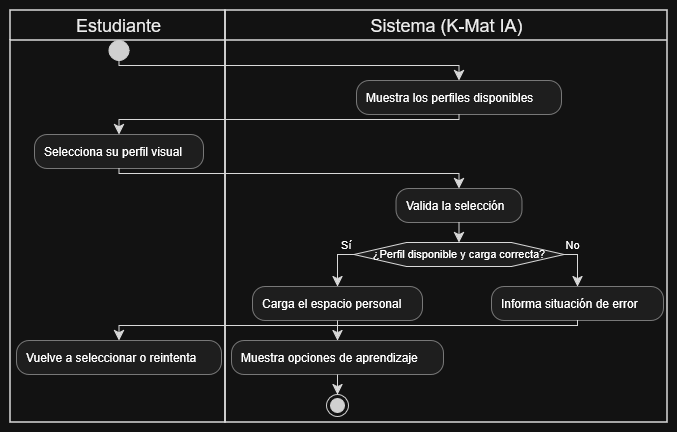

The diagram above was exported from draw.io. Its source (the exported page's mxGraphModel, read from the mxfile embedded in the PNG):
<mxGraphModel dx="1269" dy="546" grid="1" gridSize="10" guides="1" tooltips="1" connect="1" arrows="1" fold="1" page="1" pageScale="1" pageWidth="827" pageHeight="1169" math="0" shadow="0">
  <root>
    <mxCell id="0" />
    <mxCell id="1" parent="0" />
    <UserObject label="" plantUmlData="{&#10;  &quot;data&quot;: &quot;@startuml\n|Estudiante|\nstart\n|Sistema (K-Mat IA)|\n:Muestra los perfiles disponibles;\n|Estudiante|\n:Selecciona su perfil visual;\n|Sistema (K-Mat IA)|\n:Valida la selección;\nif (¿Perfil disponible y carga correcta?) then (Sí)\n  :Carga el espacio personal;\n  :Muestra opciones de aprendizaje;\n  stop\nelse (No)\n  :Informa situación de error;\n  |Estudiante|\n  :Vuelve a seleccionar o reintenta;\n  detach\nendif\n@enduml&quot;,&#10;  &quot;config&quot;: null&#10;}" id="C9GaBd-ZsQYvEXw9NQdx-21">
      <mxCell connectable="0" parent="1" style="group;transparentBounds=1;editIcon=1;lockedGroup=0;groupPadding=10;" vertex="1">
        <mxGeometry as="geometry" />
      </mxCell>
    </UserObject>
    <UserObject label="Estudiante" plantUmlId="lane_32" plantUmlBaseStyle="swimlane;collapsible=0;startSize=30;fillColor=none;swimlaneFillColor=none;strokeColor=#181818;strokeWidth=1.5;fontColor=#000000;fontSize=18;fontStyle=0;html=1;" plantUmlBaseValue="Estudiante" id="C9GaBd-ZsQYvEXw9NQdx-22">
      <mxCell parent="C9GaBd-ZsQYvEXw9NQdx-21" style="swimlane;collapsible=0;startSize=30;fillColor=none;swimlaneFillColor=none;strokeColor=#181818;strokeWidth=1.5;fontColor=#000000;fontSize=18;fontStyle=0;html=1;" vertex="1">
        <mxGeometry height="412" width="215" x="30" y="30" as="geometry" />
      </mxCell>
    </UserObject>
    <UserObject label="Sistema (K-Mat IA)" plantUmlId="lane_33" plantUmlBaseStyle="swimlane;collapsible=0;startSize=30;fillColor=none;swimlaneFillColor=none;strokeColor=#181818;strokeWidth=1.5;fontColor=#000000;fontSize=18;fontStyle=0;html=1;" plantUmlBaseValue="Sistema (K-Mat IA)" id="C9GaBd-ZsQYvEXw9NQdx-23">
      <mxCell parent="C9GaBd-ZsQYvEXw9NQdx-21" style="swimlane;collapsible=0;startSize=30;fillColor=none;swimlaneFillColor=none;strokeColor=#181818;strokeWidth=1.5;fontColor=#000000;fontSize=18;fontStyle=0;html=1;" vertex="1">
        <mxGeometry height="412" width="442" x="245" y="30" as="geometry" />
      </mxCell>
    </UserObject>
    <UserObject label="" plantUmlId="start_0" plantUmlBaseStyle="ellipse;fillColor=#222222;strokeColor=#222222;" plantUmlBaseValue="" id="C9GaBd-ZsQYvEXw9NQdx-24">
      <mxCell parent="C9GaBd-ZsQYvEXw9NQdx-21" style="ellipse;fillColor=#222222;strokeColor=#222222;" vertex="1">
        <mxGeometry height="20" width="20" x="128.5" y="60" as="geometry" />
      </mxCell>
    </UserObject>
    <UserObject label="" plantUmlId="e_1" plantUmlBaseStyle="endArrow=classic;endSize=8;strokeColor=#181818;curved=0;rounded=0;fontSize=11;sourcePerimeterSpacing=0;targetPerimeterSpacing=0;" plantUmlBaseValue="" id="C9GaBd-ZsQYvEXw9NQdx-25">
      <mxCell edge="1" parent="C9GaBd-ZsQYvEXw9NQdx-21" source="C9GaBd-ZsQYvEXw9NQdx-24" style="endArrow=classic;endSize=8;strokeColor=#181818;curved=0;rounded=0;fontSize=11;sourcePerimeterSpacing=0;targetPerimeterSpacing=0;" target="C9GaBd-ZsQYvEXw9NQdx-26">
        <mxGeometry relative="1" as="geometry">
          <Array as="points">
            <mxPoint x="138.5" y="85" />
            <mxPoint x="478.5" y="85" />
          </Array>
          <mxPoint x="138.5" y="80" as="sourcePoint" />
          <mxPoint x="478.5" y="100" as="targetPoint" />
        </mxGeometry>
      </mxCell>
    </UserObject>
    <UserObject label="Muestra los perfiles disponibles" plantUmlId="action_4" plantUmlBaseStyle="rounded=1;absoluteArcSize=1;arcSize=25;fillColor=#F1F1F1;strokeColor=#181818;strokeWidth=0.5;whiteSpace=wrap;fontSize=12;align=left;spacingLeft=8;" plantUmlBaseValue="Muestra los perfiles disponibles" id="C9GaBd-ZsQYvEXw9NQdx-26">
      <mxCell parent="C9GaBd-ZsQYvEXw9NQdx-21" style="rounded=1;absoluteArcSize=1;arcSize=25;fillColor=#F1F1F1;strokeColor=#181818;strokeWidth=0.5;whiteSpace=wrap;fontSize=12;align=left;spacingLeft=8;" vertex="1">
        <mxGeometry height="34" width="205" x="376" y="100" as="geometry" />
      </mxCell>
    </UserObject>
    <UserObject label="" plantUmlId="e_5" plantUmlBaseStyle="endArrow=classic;endSize=8;strokeColor=#181818;curved=0;rounded=0;fontSize=11;sourcePerimeterSpacing=0;targetPerimeterSpacing=0;" plantUmlBaseValue="" id="C9GaBd-ZsQYvEXw9NQdx-27">
      <mxCell edge="1" parent="C9GaBd-ZsQYvEXw9NQdx-21" source="C9GaBd-ZsQYvEXw9NQdx-26" style="endArrow=classic;endSize=8;strokeColor=#181818;curved=0;rounded=0;fontSize=11;sourcePerimeterSpacing=0;targetPerimeterSpacing=0;" target="C9GaBd-ZsQYvEXw9NQdx-28">
        <mxGeometry relative="1" as="geometry">
          <Array as="points">
            <mxPoint x="478.5" y="139" />
            <mxPoint x="138.5" y="139" />
          </Array>
          <mxPoint x="478.5" y="134" as="sourcePoint" />
          <mxPoint x="138.5" y="154" as="targetPoint" />
        </mxGeometry>
      </mxCell>
    </UserObject>
    <UserObject label="Selecciona su perfil visual" plantUmlId="action_8" plantUmlBaseStyle="rounded=1;absoluteArcSize=1;arcSize=25;fillColor=#F1F1F1;strokeColor=#181818;strokeWidth=0.5;whiteSpace=wrap;fontSize=12;align=left;spacingLeft=8;" plantUmlBaseValue="Selecciona su perfil visual" id="C9GaBd-ZsQYvEXw9NQdx-28">
      <mxCell parent="C9GaBd-ZsQYvEXw9NQdx-21" style="rounded=1;absoluteArcSize=1;arcSize=25;fillColor=#F1F1F1;strokeColor=#181818;strokeWidth=0.5;whiteSpace=wrap;fontSize=12;align=left;spacingLeft=8;" vertex="1">
        <mxGeometry height="34" width="169" x="54" y="154" as="geometry" />
      </mxCell>
    </UserObject>
    <UserObject label="" plantUmlId="e_9" plantUmlBaseStyle="endArrow=classic;endSize=8;strokeColor=#181818;curved=0;rounded=0;fontSize=11;sourcePerimeterSpacing=0;targetPerimeterSpacing=0;" plantUmlBaseValue="" id="C9GaBd-ZsQYvEXw9NQdx-29">
      <mxCell edge="1" parent="C9GaBd-ZsQYvEXw9NQdx-21" source="C9GaBd-ZsQYvEXw9NQdx-28" style="endArrow=classic;endSize=8;strokeColor=#181818;curved=0;rounded=0;fontSize=11;sourcePerimeterSpacing=0;targetPerimeterSpacing=0;" target="C9GaBd-ZsQYvEXw9NQdx-30">
        <mxGeometry relative="1" as="geometry">
          <Array as="points">
            <mxPoint x="138.5" y="193" />
            <mxPoint x="478.5" y="193" />
          </Array>
          <mxPoint x="138.5" y="188" as="sourcePoint" />
          <mxPoint x="478.5" y="208" as="targetPoint" />
        </mxGeometry>
      </mxCell>
    </UserObject>
    <UserObject label="Valida la selección" plantUmlId="action_12" plantUmlBaseStyle="rounded=1;absoluteArcSize=1;arcSize=25;fillColor=#F1F1F1;strokeColor=#181818;strokeWidth=0.5;whiteSpace=wrap;fontSize=12;align=left;spacingLeft=8;" plantUmlBaseValue="Valida la selección" id="C9GaBd-ZsQYvEXw9NQdx-30">
      <mxCell parent="C9GaBd-ZsQYvEXw9NQdx-21" style="rounded=1;absoluteArcSize=1;arcSize=25;fillColor=#F1F1F1;strokeColor=#181818;strokeWidth=0.5;whiteSpace=wrap;fontSize=12;align=left;spacingLeft=8;" vertex="1">
        <mxGeometry height="34" width="126" x="415.5" y="208" as="geometry" />
      </mxCell>
    </UserObject>
    <UserObject label="" plantUmlId="e_13" plantUmlBaseStyle="endArrow=classic;endSize=8;strokeColor=#181818;entryX=0.5;entryY=0;entryDx=0;entryDy=0;curved=0;rounded=0;fontSize=11;sourcePerimeterSpacing=0;targetPerimeterSpacing=0;" plantUmlBaseValue="" id="C9GaBd-ZsQYvEXw9NQdx-31">
      <mxCell edge="1" parent="C9GaBd-ZsQYvEXw9NQdx-21" source="C9GaBd-ZsQYvEXw9NQdx-30" style="endArrow=classic;endSize=8;strokeColor=#181818;entryX=0.5;entryY=0;entryDx=0;entryDy=0;curved=0;rounded=0;fontSize=11;sourcePerimeterSpacing=0;targetPerimeterSpacing=0;" target="C9GaBd-ZsQYvEXw9NQdx-32">
        <mxGeometry relative="1" as="geometry">
          <mxPoint x="478.5" y="242" as="sourcePoint" />
          <mxPoint x="478.5" y="262" as="targetPoint" />
        </mxGeometry>
      </mxCell>
    </UserObject>
    <UserObject label="¿Perfil disponible y carga correcta?" plantUmlId="diamond_15" plantUmlBaseStyle="shape=hexagon;perimeter=hexagonPerimeter2;fillColor=#F1F1F1;strokeColor=#181818;whiteSpace=wrap;fontSize=11;" plantUmlBaseValue="¿Perfil disponible y carga correcta?" id="C9GaBd-ZsQYvEXw9NQdx-32">
      <mxCell parent="C9GaBd-ZsQYvEXw9NQdx-21" style="shape=hexagon;perimeter=hexagonPerimeter2;fillColor=#F1F1F1;strokeColor=#181818;whiteSpace=wrap;fontSize=11;" vertex="1">
        <mxGeometry height="24" width="210" x="373.5" y="262" as="geometry" />
      </mxCell>
    </UserObject>
    <UserObject label="Sí" plantUmlId="e_16" plantUmlBaseStyle="endArrow=classic;endSize=8;strokeColor=#181818;fontSize=11;verticalAlign=bottom;labelPosition=left;align=right;exitX=0;exitY=0.5;exitDx=0;exitDy=0;curved=0;rounded=0;sourcePerimeterSpacing=0;targetPerimeterSpacing=0;" plantUmlBaseValue="Sí" id="C9GaBd-ZsQYvEXw9NQdx-33">
      <mxCell edge="1" parent="C9GaBd-ZsQYvEXw9NQdx-21" source="C9GaBd-ZsQYvEXw9NQdx-32" style="endArrow=classic;endSize=8;strokeColor=#181818;fontSize=11;verticalAlign=bottom;labelPosition=left;align=right;exitX=0;exitY=0.5;exitDx=0;exitDy=0;curved=0;rounded=0;sourcePerimeterSpacing=0;targetPerimeterSpacing=0;" target="C9GaBd-ZsQYvEXw9NQdx-34">
        <mxGeometry relative="1" x="-1" as="geometry">
          <Array as="points">
            <mxPoint x="357" y="274" />
          </Array>
          <mxPoint x="373.5" y="274" as="sourcePoint" />
          <mxPoint x="357" y="306" as="targetPoint" />
        </mxGeometry>
      </mxCell>
    </UserObject>
    <UserObject label="Carga el espacio personal" plantUmlId="action_18" plantUmlBaseStyle="rounded=1;absoluteArcSize=1;arcSize=25;fillColor=#F1F1F1;strokeColor=#181818;strokeWidth=0.5;whiteSpace=wrap;fontSize=12;align=left;spacingLeft=8;" plantUmlBaseValue="Carga el espacio personal" id="C9GaBd-ZsQYvEXw9NQdx-34">
      <mxCell parent="C9GaBd-ZsQYvEXw9NQdx-21" style="rounded=1;absoluteArcSize=1;arcSize=25;fillColor=#F1F1F1;strokeColor=#181818;strokeWidth=0.5;whiteSpace=wrap;fontSize=12;align=left;spacingLeft=8;" vertex="1">
        <mxGeometry height="34" width="170" x="272" y="306" as="geometry" />
      </mxCell>
    </UserObject>
    <UserObject label="Muestra opciones de aprendizaje" plantUmlId="action_19" plantUmlBaseStyle="rounded=1;absoluteArcSize=1;arcSize=25;fillColor=#F1F1F1;strokeColor=#181818;strokeWidth=0.5;whiteSpace=wrap;fontSize=12;align=left;spacingLeft=8;" plantUmlBaseValue="Muestra opciones de aprendizaje" id="C9GaBd-ZsQYvEXw9NQdx-35">
      <mxCell parent="C9GaBd-ZsQYvEXw9NQdx-21" style="rounded=1;absoluteArcSize=1;arcSize=25;fillColor=#F1F1F1;strokeColor=#181818;strokeWidth=0.5;whiteSpace=wrap;fontSize=12;align=left;spacingLeft=8;" vertex="1">
        <mxGeometry height="34" width="212" x="251" y="360" as="geometry" />
      </mxCell>
    </UserObject>
    <UserObject label="" plantUmlId="e_20" plantUmlBaseStyle="endArrow=classic;endSize=8;strokeColor=#181818;curved=0;rounded=0;fontSize=11;sourcePerimeterSpacing=0;targetPerimeterSpacing=0;" plantUmlBaseValue="" id="C9GaBd-ZsQYvEXw9NQdx-36">
      <mxCell edge="1" parent="C9GaBd-ZsQYvEXw9NQdx-21" source="C9GaBd-ZsQYvEXw9NQdx-34" style="endArrow=classic;endSize=8;strokeColor=#181818;curved=0;rounded=0;fontSize=11;sourcePerimeterSpacing=0;targetPerimeterSpacing=0;" target="C9GaBd-ZsQYvEXw9NQdx-35">
        <mxGeometry relative="1" as="geometry">
          <mxPoint x="357" y="340" as="sourcePoint" />
          <mxPoint x="357" y="360" as="targetPoint" />
        </mxGeometry>
      </mxCell>
    </UserObject>
    <UserObject label="" plantUmlId="stop_21" plantUmlBaseStyle="ellipse;shape=endState;fillColor=#222222;strokeColor=#222222;" plantUmlBaseValue="" id="C9GaBd-ZsQYvEXw9NQdx-37">
      <mxCell parent="C9GaBd-ZsQYvEXw9NQdx-21" style="ellipse;shape=endState;fillColor=#222222;strokeColor=#222222;" vertex="1">
        <mxGeometry height="22" width="22" x="346" y="414" as="geometry" />
      </mxCell>
    </UserObject>
    <UserObject label="" plantUmlId="e_22" plantUmlBaseStyle="endArrow=classic;endSize=8;strokeColor=#181818;curved=0;rounded=0;fontSize=11;sourcePerimeterSpacing=0;targetPerimeterSpacing=0;" plantUmlBaseValue="" id="C9GaBd-ZsQYvEXw9NQdx-38">
      <mxCell edge="1" parent="C9GaBd-ZsQYvEXw9NQdx-21" source="C9GaBd-ZsQYvEXw9NQdx-35" style="endArrow=classic;endSize=8;strokeColor=#181818;curved=0;rounded=0;fontSize=11;sourcePerimeterSpacing=0;targetPerimeterSpacing=0;" target="C9GaBd-ZsQYvEXw9NQdx-37">
        <mxGeometry relative="1" as="geometry">
          <mxPoint x="357" y="394" as="sourcePoint" />
          <mxPoint x="357" y="414" as="targetPoint" />
        </mxGeometry>
      </mxCell>
    </UserObject>
    <UserObject label="No" plantUmlId="e_23" plantUmlBaseStyle="endArrow=classic;endSize=8;strokeColor=#181818;fontSize=11;verticalAlign=bottom;labelPosition=right;align=left;exitX=1;exitY=0.5;exitDx=0;exitDy=0;curved=0;rounded=0;sourcePerimeterSpacing=0;targetPerimeterSpacing=0;" plantUmlBaseValue="No" id="C9GaBd-ZsQYvEXw9NQdx-39">
      <mxCell edge="1" parent="C9GaBd-ZsQYvEXw9NQdx-21" source="C9GaBd-ZsQYvEXw9NQdx-32" style="endArrow=classic;endSize=8;strokeColor=#181818;fontSize=11;verticalAlign=bottom;labelPosition=right;align=left;exitX=1;exitY=0.5;exitDx=0;exitDy=0;curved=0;rounded=0;sourcePerimeterSpacing=0;targetPerimeterSpacing=0;" target="C9GaBd-ZsQYvEXw9NQdx-40">
        <mxGeometry relative="1" x="-1" as="geometry">
          <Array as="points">
            <mxPoint x="597" y="274" />
          </Array>
          <mxPoint x="583.5" y="274" as="sourcePoint" />
          <mxPoint x="597" y="306" as="targetPoint" />
        </mxGeometry>
      </mxCell>
    </UserObject>
    <UserObject label="Informa situación de error" plantUmlId="action_25" plantUmlBaseStyle="rounded=1;absoluteArcSize=1;arcSize=25;fillColor=#F1F1F1;strokeColor=#181818;strokeWidth=0.5;whiteSpace=wrap;fontSize=12;align=left;spacingLeft=8;" plantUmlBaseValue="Informa situación de error" id="C9GaBd-ZsQYvEXw9NQdx-40">
      <mxCell parent="C9GaBd-ZsQYvEXw9NQdx-21" style="rounded=1;absoluteArcSize=1;arcSize=25;fillColor=#F1F1F1;strokeColor=#181818;strokeWidth=0.5;whiteSpace=wrap;fontSize=12;align=left;spacingLeft=8;" vertex="1">
        <mxGeometry height="34" width="172" x="511" y="306" as="geometry" />
      </mxCell>
    </UserObject>
    <UserObject label="Vuelve a seleccionar o reintenta" plantUmlId="action_27" plantUmlBaseStyle="rounded=1;absoluteArcSize=1;arcSize=25;fillColor=#F1F1F1;strokeColor=#181818;strokeWidth=0.5;whiteSpace=wrap;fontSize=12;align=left;spacingLeft=8;" plantUmlBaseValue="Vuelve a seleccionar o reintenta" id="C9GaBd-ZsQYvEXw9NQdx-41">
      <mxCell parent="C9GaBd-ZsQYvEXw9NQdx-21" style="rounded=1;absoluteArcSize=1;arcSize=25;fillColor=#F1F1F1;strokeColor=#181818;strokeWidth=0.5;whiteSpace=wrap;fontSize=12;align=left;spacingLeft=8;" vertex="1">
        <mxGeometry height="34" width="205" x="36" y="360" as="geometry" />
      </mxCell>
    </UserObject>
    <UserObject label="" plantUmlId="e_28" plantUmlBaseStyle="endArrow=classic;endSize=8;strokeColor=#181818;curved=0;rounded=0;fontSize=11;sourcePerimeterSpacing=0;targetPerimeterSpacing=0;" plantUmlBaseValue="" id="C9GaBd-ZsQYvEXw9NQdx-42">
      <mxCell edge="1" parent="C9GaBd-ZsQYvEXw9NQdx-21" source="C9GaBd-ZsQYvEXw9NQdx-40" style="endArrow=classic;endSize=8;strokeColor=#181818;curved=0;rounded=0;fontSize=11;sourcePerimeterSpacing=0;targetPerimeterSpacing=0;" target="C9GaBd-ZsQYvEXw9NQdx-41">
        <mxGeometry relative="1" as="geometry">
          <Array as="points">
            <mxPoint x="597" y="345" />
            <mxPoint x="138.5" y="345" />
          </Array>
          <mxPoint x="597" y="340" as="sourcePoint" />
          <mxPoint x="138.5" y="360" as="targetPoint" />
        </mxGeometry>
      </mxCell>
    </UserObject>
  </root>
</mxGraphModel>